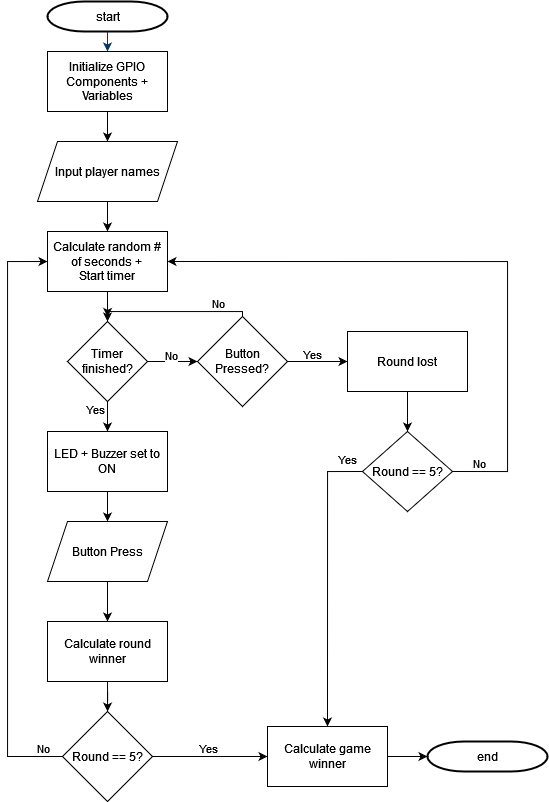

The diagram above was exported from draw.io. Its source (the exported page's mxGraphModel, read from the mxfile embedded in the PNG):
<mxGraphModel dx="749" dy="793" grid="1" gridSize="10" guides="1" tooltips="1" connect="1" arrows="1" fold="1" page="1" pageScale="1" pageWidth="1169" pageHeight="827" background="none" math="0" shadow="0">
  <root>
    <mxCell id="0" />
    <mxCell id="1" parent="0" />
    <mxCell id="2" value="start" style="shape=mxgraph.flowchart.terminator;strokeWidth=2;gradientColor=none;gradientDirection=north;fontStyle=0;html=1;" parent="1" vertex="1">
      <mxGeometry x="130" y="10" width="120" height="30" as="geometry" />
    </mxCell>
    <mxCell id="7" style="fontStyle=1;strokeColor=#003366;strokeWidth=1;html=1;entryX=0.5;entryY=0;entryDx=0;entryDy=0;" parent="1" source="2" target="1fpua9ieeuuh3WzXeOxr-55" edge="1">
      <mxGeometry relative="1" as="geometry">
        <mxPoint x="190" y="80" as="targetPoint" />
      </mxGeometry>
    </mxCell>
    <mxCell id="45" value="" style="edgeStyle=elbowEdgeStyle;elbow=horizontal;exitX=1;exitY=0.5;exitPerimeter=0;entryX=0.905;entryY=0.5;entryPerimeter=0;fontStyle=1;strokeColor=#003366;strokeWidth=1;html=1;" parent="1" target="34" edge="1">
      <mxGeometry width="100" height="100" as="geometry">
        <mxPoint x="380.5" y="1119.25" as="sourcePoint" />
        <mxPoint x="100" as="targetPoint" />
        <Array as="points">
          <mxPoint x="950" y="1320" />
        </Array>
      </mxGeometry>
    </mxCell>
    <mxCell id="54" value="" style="edgeStyle=elbowEdgeStyle;elbow=horizontal;exitX=0;exitY=0.5;exitPerimeter=0;entryX=0.095;entryY=0.5;entryPerimeter=0;fontStyle=1;strokeColor=#003366;strokeWidth=1;html=1;" parent="1" source="37" edge="1">
      <mxGeometry width="100" height="100" as="geometry">
        <mxPoint y="100" as="sourcePoint" />
        <mxPoint x="255.60500000000002" y="290" as="targetPoint" />
        <Array as="points">
          <mxPoint x="120" y="970" />
        </Array>
      </mxGeometry>
    </mxCell>
    <mxCell id="1fpua9ieeuuh3WzXeOxr-57" style="edgeStyle=orthogonalEdgeStyle;rounded=0;orthogonalLoop=1;jettySize=auto;html=1;exitX=0.5;exitY=1;exitDx=0;exitDy=0;entryX=0.5;entryY=0;entryDx=0;entryDy=0;" edge="1" parent="1" source="1fpua9ieeuuh3WzXeOxr-55" target="1fpua9ieeuuh3WzXeOxr-56">
      <mxGeometry relative="1" as="geometry" />
    </mxCell>
    <mxCell id="1fpua9ieeuuh3WzXeOxr-55" value="Initialize GPIO Components + Variables" style="rounded=0;whiteSpace=wrap;html=1;" vertex="1" parent="1">
      <mxGeometry x="130" y="60" width="120" height="60" as="geometry" />
    </mxCell>
    <mxCell id="1fpua9ieeuuh3WzXeOxr-59" style="edgeStyle=orthogonalEdgeStyle;rounded=0;orthogonalLoop=1;jettySize=auto;html=1;exitX=0.5;exitY=1;exitDx=0;exitDy=0;entryX=0.5;entryY=0;entryDx=0;entryDy=0;" edge="1" parent="1" source="1fpua9ieeuuh3WzXeOxr-56" target="1fpua9ieeuuh3WzXeOxr-58">
      <mxGeometry relative="1" as="geometry" />
    </mxCell>
    <mxCell id="1fpua9ieeuuh3WzXeOxr-56" value="Input player names" style="shape=parallelogram;perimeter=parallelogramPerimeter;whiteSpace=wrap;html=1;fixedSize=1;" vertex="1" parent="1">
      <mxGeometry x="120" y="150" width="140" height="60" as="geometry" />
    </mxCell>
    <mxCell id="1fpua9ieeuuh3WzXeOxr-67" style="edgeStyle=orthogonalEdgeStyle;rounded=0;orthogonalLoop=1;jettySize=auto;html=1;exitX=0.5;exitY=1;exitDx=0;exitDy=0;entryX=0.5;entryY=0;entryDx=0;entryDy=0;" edge="1" parent="1" source="1fpua9ieeuuh3WzXeOxr-58" target="1fpua9ieeuuh3WzXeOxr-60">
      <mxGeometry relative="1" as="geometry" />
    </mxCell>
    <mxCell id="1fpua9ieeuuh3WzXeOxr-58" value="Calculate random # of seconds + &lt;br&gt;Start timer" style="rounded=0;whiteSpace=wrap;html=1;" vertex="1" parent="1">
      <mxGeometry x="130" y="240" width="120" height="60" as="geometry" />
    </mxCell>
    <mxCell id="1fpua9ieeuuh3WzXeOxr-63" style="edgeStyle=orthogonalEdgeStyle;rounded=0;orthogonalLoop=1;jettySize=auto;html=1;exitX=1;exitY=0.5;exitDx=0;exitDy=0;entryX=0;entryY=0.5;entryDx=0;entryDy=0;" edge="1" parent="1" source="1fpua9ieeuuh3WzXeOxr-60" target="1fpua9ieeuuh3WzXeOxr-62">
      <mxGeometry relative="1" as="geometry" />
    </mxCell>
    <mxCell id="1fpua9ieeuuh3WzXeOxr-64" value="No" style="edgeLabel;html=1;align=center;verticalAlign=middle;resizable=0;points=[];" vertex="1" connectable="0" parent="1fpua9ieeuuh3WzXeOxr-63">
      <mxGeometry x="-0.0819" y="-1" relative="1" as="geometry">
        <mxPoint y="-8" as="offset" />
      </mxGeometry>
    </mxCell>
    <mxCell id="1fpua9ieeuuh3WzXeOxr-65" style="edgeStyle=orthogonalEdgeStyle;rounded=0;orthogonalLoop=1;jettySize=auto;html=1;exitX=0.5;exitY=1;exitDx=0;exitDy=0;entryX=0.5;entryY=0;entryDx=0;entryDy=0;" edge="1" parent="1" source="1fpua9ieeuuh3WzXeOxr-60" target="1fpua9ieeuuh3WzXeOxr-61">
      <mxGeometry relative="1" as="geometry" />
    </mxCell>
    <mxCell id="1fpua9ieeuuh3WzXeOxr-66" value="Yes" style="edgeLabel;html=1;align=center;verticalAlign=middle;resizable=0;points=[];" vertex="1" connectable="0" parent="1fpua9ieeuuh3WzXeOxr-65">
      <mxGeometry x="-0.4825" y="-1" relative="1" as="geometry">
        <mxPoint x="-12" as="offset" />
      </mxGeometry>
    </mxCell>
    <mxCell id="1fpua9ieeuuh3WzXeOxr-60" value="Timer finished?" style="rhombus;whiteSpace=wrap;html=1;" vertex="1" parent="1">
      <mxGeometry x="150" y="330" width="80" height="80" as="geometry" />
    </mxCell>
    <mxCell id="1fpua9ieeuuh3WzXeOxr-80" style="edgeStyle=orthogonalEdgeStyle;rounded=0;orthogonalLoop=1;jettySize=auto;html=1;exitX=0.5;exitY=1;exitDx=0;exitDy=0;entryX=0.5;entryY=0;entryDx=0;entryDy=0;" edge="1" parent="1" source="1fpua9ieeuuh3WzXeOxr-61" target="1fpua9ieeuuh3WzXeOxr-79">
      <mxGeometry relative="1" as="geometry" />
    </mxCell>
    <mxCell id="1fpua9ieeuuh3WzXeOxr-61" value="LED + Buzzer set to ON" style="rounded=0;whiteSpace=wrap;html=1;" vertex="1" parent="1">
      <mxGeometry x="130" y="440" width="120" height="60" as="geometry" />
    </mxCell>
    <mxCell id="1fpua9ieeuuh3WzXeOxr-70" style="edgeStyle=orthogonalEdgeStyle;rounded=0;orthogonalLoop=1;jettySize=auto;html=1;exitX=1;exitY=0.5;exitDx=0;exitDy=0;entryX=0;entryY=0.5;entryDx=0;entryDy=0;" edge="1" parent="1" source="1fpua9ieeuuh3WzXeOxr-62" target="1fpua9ieeuuh3WzXeOxr-69">
      <mxGeometry relative="1" as="geometry" />
    </mxCell>
    <mxCell id="1fpua9ieeuuh3WzXeOxr-71" value="Yes" style="edgeLabel;html=1;align=center;verticalAlign=middle;resizable=0;points=[];" vertex="1" connectable="0" parent="1fpua9ieeuuh3WzXeOxr-70">
      <mxGeometry x="-0.2032" y="-2" relative="1" as="geometry">
        <mxPoint y="-10" as="offset" />
      </mxGeometry>
    </mxCell>
    <mxCell id="1fpua9ieeuuh3WzXeOxr-76" style="edgeStyle=orthogonalEdgeStyle;rounded=0;orthogonalLoop=1;jettySize=auto;html=1;exitX=0.5;exitY=0;exitDx=0;exitDy=0;" edge="1" parent="1" source="1fpua9ieeuuh3WzXeOxr-62">
      <mxGeometry relative="1" as="geometry">
        <mxPoint x="190" y="325.3809523809523" as="targetPoint" />
        <Array as="points">
          <mxPoint x="325" y="320" />
          <mxPoint x="190" y="320" />
        </Array>
      </mxGeometry>
    </mxCell>
    <mxCell id="1fpua9ieeuuh3WzXeOxr-78" value="No" style="edgeLabel;html=1;align=center;verticalAlign=middle;resizable=0;points=[];" vertex="1" connectable="0" parent="1fpua9ieeuuh3WzXeOxr-76">
      <mxGeometry x="-0.595" relative="1" as="geometry">
        <mxPoint y="-9" as="offset" />
      </mxGeometry>
    </mxCell>
    <mxCell id="1fpua9ieeuuh3WzXeOxr-62" value="Button Pressed?" style="rhombus;whiteSpace=wrap;html=1;" vertex="1" parent="1">
      <mxGeometry x="280" y="325" width="90" height="90" as="geometry" />
    </mxCell>
    <mxCell id="1fpua9ieeuuh3WzXeOxr-73" style="edgeStyle=orthogonalEdgeStyle;rounded=0;orthogonalLoop=1;jettySize=auto;html=1;exitX=0.5;exitY=1;exitDx=0;exitDy=0;entryX=0.5;entryY=0;entryDx=0;entryDy=0;" edge="1" parent="1" source="1fpua9ieeuuh3WzXeOxr-69" target="1fpua9ieeuuh3WzXeOxr-72">
      <mxGeometry relative="1" as="geometry" />
    </mxCell>
    <mxCell id="1fpua9ieeuuh3WzXeOxr-69" value="Round lost" style="rounded=0;whiteSpace=wrap;html=1;" vertex="1" parent="1">
      <mxGeometry x="430" y="340" width="120" height="60" as="geometry" />
    </mxCell>
    <mxCell id="1fpua9ieeuuh3WzXeOxr-74" style="edgeStyle=orthogonalEdgeStyle;rounded=0;orthogonalLoop=1;jettySize=auto;html=1;exitX=1;exitY=0.5;exitDx=0;exitDy=0;entryX=1;entryY=0.5;entryDx=0;entryDy=0;" edge="1" parent="1" source="1fpua9ieeuuh3WzXeOxr-72" target="1fpua9ieeuuh3WzXeOxr-58">
      <mxGeometry relative="1" as="geometry">
        <Array as="points">
          <mxPoint x="590" y="480" />
          <mxPoint x="590" y="270" />
        </Array>
      </mxGeometry>
    </mxCell>
    <mxCell id="1fpua9ieeuuh3WzXeOxr-75" value="No" style="edgeLabel;html=1;align=center;verticalAlign=middle;resizable=0;points=[];" vertex="1" connectable="0" parent="1fpua9ieeuuh3WzXeOxr-74">
      <mxGeometry x="-0.8966" y="-1" relative="1" as="geometry">
        <mxPoint x="-5" y="-10" as="offset" />
      </mxGeometry>
    </mxCell>
    <mxCell id="1fpua9ieeuuh3WzXeOxr-90" style="edgeStyle=orthogonalEdgeStyle;rounded=0;orthogonalLoop=1;jettySize=auto;html=1;exitX=0;exitY=0.5;exitDx=0;exitDy=0;entryX=0.5;entryY=0;entryDx=0;entryDy=0;" edge="1" parent="1" source="1fpua9ieeuuh3WzXeOxr-72" target="1fpua9ieeuuh3WzXeOxr-85">
      <mxGeometry relative="1" as="geometry" />
    </mxCell>
    <mxCell id="1fpua9ieeuuh3WzXeOxr-91" value="Yes" style="edgeLabel;html=1;align=center;verticalAlign=middle;resizable=0;points=[];" vertex="1" connectable="0" parent="1fpua9ieeuuh3WzXeOxr-90">
      <mxGeometry x="0.0017" relative="1" as="geometry">
        <mxPoint x="19" y="-123" as="offset" />
      </mxGeometry>
    </mxCell>
    <mxCell id="1fpua9ieeuuh3WzXeOxr-72" value="Round == 5?" style="rhombus;whiteSpace=wrap;html=1;" vertex="1" parent="1">
      <mxGeometry x="445" y="440" width="90" height="80" as="geometry" />
    </mxCell>
    <mxCell id="1fpua9ieeuuh3WzXeOxr-82" style="edgeStyle=orthogonalEdgeStyle;rounded=0;orthogonalLoop=1;jettySize=auto;html=1;exitX=0.5;exitY=1;exitDx=0;exitDy=0;entryX=0.5;entryY=0;entryDx=0;entryDy=0;" edge="1" parent="1" source="1fpua9ieeuuh3WzXeOxr-79" target="1fpua9ieeuuh3WzXeOxr-81">
      <mxGeometry relative="1" as="geometry" />
    </mxCell>
    <mxCell id="1fpua9ieeuuh3WzXeOxr-79" value="Button Press" style="shape=parallelogram;perimeter=parallelogramPerimeter;whiteSpace=wrap;html=1;fixedSize=1;" vertex="1" parent="1">
      <mxGeometry x="130" y="530" width="120" height="60" as="geometry" />
    </mxCell>
    <mxCell id="1fpua9ieeuuh3WzXeOxr-84" value="" style="edgeStyle=orthogonalEdgeStyle;rounded=0;orthogonalLoop=1;jettySize=auto;html=1;" edge="1" parent="1" source="1fpua9ieeuuh3WzXeOxr-81" target="1fpua9ieeuuh3WzXeOxr-83">
      <mxGeometry relative="1" as="geometry" />
    </mxCell>
    <mxCell id="1fpua9ieeuuh3WzXeOxr-81" value="Calculate round winner" style="rounded=0;whiteSpace=wrap;html=1;" vertex="1" parent="1">
      <mxGeometry x="130" y="630" width="120" height="60" as="geometry" />
    </mxCell>
    <mxCell id="1fpua9ieeuuh3WzXeOxr-86" style="edgeStyle=orthogonalEdgeStyle;rounded=0;orthogonalLoop=1;jettySize=auto;html=1;exitX=1;exitY=0.5;exitDx=0;exitDy=0;entryX=0;entryY=0.5;entryDx=0;entryDy=0;" edge="1" parent="1" source="1fpua9ieeuuh3WzXeOxr-83" target="1fpua9ieeuuh3WzXeOxr-85">
      <mxGeometry relative="1" as="geometry" />
    </mxCell>
    <mxCell id="1fpua9ieeuuh3WzXeOxr-89" value="Yes" style="edgeLabel;html=1;align=center;verticalAlign=middle;resizable=0;points=[];" vertex="1" connectable="0" parent="1fpua9ieeuuh3WzXeOxr-86">
      <mxGeometry x="-0.0217" y="-3" relative="1" as="geometry">
        <mxPoint y="-12" as="offset" />
      </mxGeometry>
    </mxCell>
    <mxCell id="1fpua9ieeuuh3WzXeOxr-96" style="edgeStyle=orthogonalEdgeStyle;rounded=0;orthogonalLoop=1;jettySize=auto;html=1;exitX=0;exitY=0.5;exitDx=0;exitDy=0;entryX=0;entryY=0.5;entryDx=0;entryDy=0;" edge="1" parent="1" source="1fpua9ieeuuh3WzXeOxr-83" target="1fpua9ieeuuh3WzXeOxr-58">
      <mxGeometry relative="1" as="geometry">
        <Array as="points">
          <mxPoint x="90" y="765" />
          <mxPoint x="90" y="270" />
        </Array>
      </mxGeometry>
    </mxCell>
    <mxCell id="1fpua9ieeuuh3WzXeOxr-97" value="No" style="edgeLabel;html=1;align=center;verticalAlign=middle;resizable=0;points=[];" vertex="1" connectable="0" parent="1fpua9ieeuuh3WzXeOxr-96">
      <mxGeometry x="-0.9311" relative="1" as="geometry">
        <mxPoint y="-9" as="offset" />
      </mxGeometry>
    </mxCell>
    <mxCell id="1fpua9ieeuuh3WzXeOxr-83" value="Round == 5?" style="rhombus;whiteSpace=wrap;html=1;rounded=0;" vertex="1" parent="1">
      <mxGeometry x="145" y="720" width="90" height="90" as="geometry" />
    </mxCell>
    <mxCell id="1fpua9ieeuuh3WzXeOxr-85" value="Calculate game winner" style="rounded=0;whiteSpace=wrap;html=1;" vertex="1" parent="1">
      <mxGeometry x="350" y="735" width="120" height="60" as="geometry" />
    </mxCell>
    <mxCell id="1fpua9ieeuuh3WzXeOxr-94" value="end" style="shape=mxgraph.flowchart.terminator;strokeWidth=2;gradientColor=none;gradientDirection=north;fontStyle=0;html=1;" vertex="1" parent="1">
      <mxGeometry x="510" y="750" width="120" height="30" as="geometry" />
    </mxCell>
    <mxCell id="1fpua9ieeuuh3WzXeOxr-95" style="edgeStyle=orthogonalEdgeStyle;rounded=0;orthogonalLoop=1;jettySize=auto;html=1;exitX=1;exitY=0.5;exitDx=0;exitDy=0;entryX=0;entryY=0.5;entryDx=0;entryDy=0;entryPerimeter=0;" edge="1" parent="1" source="1fpua9ieeuuh3WzXeOxr-85" target="1fpua9ieeuuh3WzXeOxr-94">
      <mxGeometry relative="1" as="geometry" />
    </mxCell>
  </root>
</mxGraphModel>